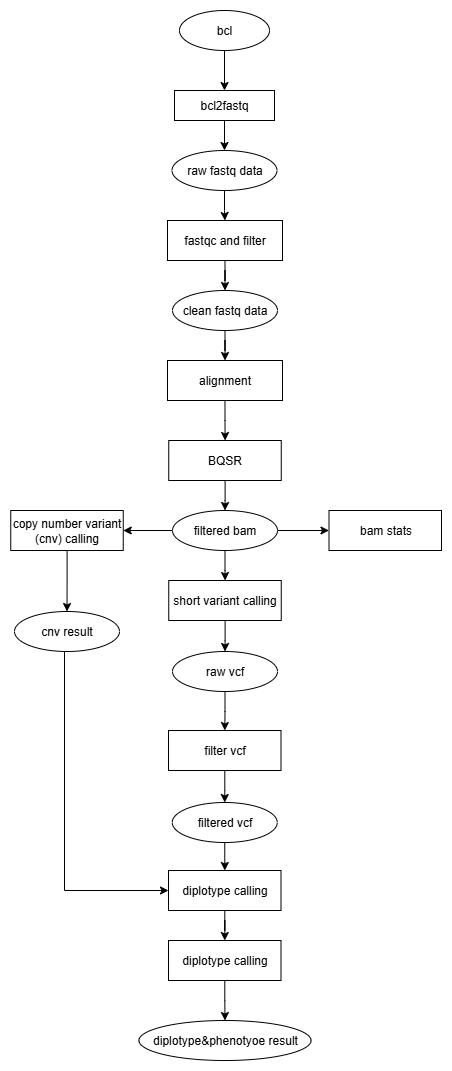

The diagram above was exported from draw.io. Its source (the exported page's mxGraphModel, read from the mxfile embedded in the PNG):
<mxGraphModel dx="1665" dy="1743" grid="1" gridSize="10" guides="1" tooltips="1" connect="1" arrows="1" fold="1" page="1" pageScale="1" pageWidth="1100" pageHeight="850" background="none" math="0" shadow="0">
  <root>
    <mxCell id="0" />
    <mxCell id="1" parent="0" />
    <mxCell id="AMzzavY60ItT0ixe5EYD-50" value="" style="edgeStyle=orthogonalEdgeStyle;rounded=0;orthogonalLoop=1;jettySize=auto;html=1;" parent="1" source="AMzzavY60ItT0ixe5EYD-1" target="AMzzavY60ItT0ixe5EYD-2" edge="1">
      <mxGeometry relative="1" as="geometry" />
    </mxCell>
    <mxCell id="AMzzavY60ItT0ixe5EYD-1" value="bcl" style="ellipse;whiteSpace=wrap;html=1;" parent="1" vertex="1">
      <mxGeometry x="505" y="-810" width="90" height="40" as="geometry" />
    </mxCell>
    <mxCell id="AMzzavY60ItT0ixe5EYD-51" value="" style="edgeStyle=orthogonalEdgeStyle;rounded=0;orthogonalLoop=1;jettySize=auto;html=1;" parent="1" source="AMzzavY60ItT0ixe5EYD-2" target="AMzzavY60ItT0ixe5EYD-3" edge="1">
      <mxGeometry relative="1" as="geometry" />
    </mxCell>
    <mxCell id="AMzzavY60ItT0ixe5EYD-2" value="bcl2fastq" style="rounded=0;whiteSpace=wrap;html=1;" parent="1" vertex="1">
      <mxGeometry x="500" y="-730" width="100" height="30" as="geometry" />
    </mxCell>
    <mxCell id="AMzzavY60ItT0ixe5EYD-52" value="" style="edgeStyle=orthogonalEdgeStyle;rounded=0;orthogonalLoop=1;jettySize=auto;html=1;" parent="1" source="AMzzavY60ItT0ixe5EYD-3" target="AMzzavY60ItT0ixe5EYD-4" edge="1">
      <mxGeometry relative="1" as="geometry" />
    </mxCell>
    <mxCell id="AMzzavY60ItT0ixe5EYD-3" value="raw fastq data" style="ellipse;whiteSpace=wrap;html=1;" parent="1" vertex="1">
      <mxGeometry x="497.5" y="-670" width="105" height="40" as="geometry" />
    </mxCell>
    <mxCell id="AMzzavY60ItT0ixe5EYD-53" value="" style="edgeStyle=orthogonalEdgeStyle;rounded=0;orthogonalLoop=1;jettySize=auto;html=1;" parent="1" source="AMzzavY60ItT0ixe5EYD-4" target="AMzzavY60ItT0ixe5EYD-5" edge="1">
      <mxGeometry relative="1" as="geometry" />
    </mxCell>
    <mxCell id="AMzzavY60ItT0ixe5EYD-4" value="fastqc and filter" style="rounded=0;whiteSpace=wrap;html=1;" parent="1" vertex="1">
      <mxGeometry x="493" y="-600" width="115" height="40" as="geometry" />
    </mxCell>
    <mxCell id="AMzzavY60ItT0ixe5EYD-54" value="" style="edgeStyle=orthogonalEdgeStyle;rounded=0;orthogonalLoop=1;jettySize=auto;html=1;" parent="1" source="AMzzavY60ItT0ixe5EYD-5" target="AMzzavY60ItT0ixe5EYD-6" edge="1">
      <mxGeometry relative="1" as="geometry" />
    </mxCell>
    <mxCell id="AMzzavY60ItT0ixe5EYD-5" value="clean fastq data" style="ellipse;whiteSpace=wrap;html=1;" parent="1" vertex="1">
      <mxGeometry x="498" y="-530" width="105" height="40" as="geometry" />
    </mxCell>
    <mxCell id="AMzzavY60ItT0ixe5EYD-55" value="" style="edgeStyle=orthogonalEdgeStyle;rounded=0;orthogonalLoop=1;jettySize=auto;html=1;" parent="1" source="AMzzavY60ItT0ixe5EYD-6" target="AMzzavY60ItT0ixe5EYD-7" edge="1">
      <mxGeometry relative="1" as="geometry" />
    </mxCell>
    <mxCell id="AMzzavY60ItT0ixe5EYD-6" value="alignmen&lt;span style=&quot;background-color: transparent; color: light-dark(rgb(0, 0, 0), rgb(255, 255, 255));&quot;&gt;t&lt;/span&gt;" style="rounded=0;whiteSpace=wrap;html=1;" parent="1" vertex="1">
      <mxGeometry x="493" y="-460" width="115" height="40" as="geometry" />
    </mxCell>
    <mxCell id="AMzzavY60ItT0ixe5EYD-57" value="" style="edgeStyle=orthogonalEdgeStyle;rounded=0;orthogonalLoop=1;jettySize=auto;html=1;" parent="1" source="AMzzavY60ItT0ixe5EYD-7" target="AMzzavY60ItT0ixe5EYD-8" edge="1">
      <mxGeometry relative="1" as="geometry" />
    </mxCell>
    <mxCell id="AMzzavY60ItT0ixe5EYD-7" value="BQSR" style="rounded=0;whiteSpace=wrap;html=1;" parent="1" vertex="1">
      <mxGeometry x="494.25" y="-380" width="112.5" height="40" as="geometry" />
    </mxCell>
    <mxCell id="AMzzavY60ItT0ixe5EYD-56" value="" style="edgeStyle=orthogonalEdgeStyle;rounded=0;orthogonalLoop=1;jettySize=auto;html=1;" parent="1" source="AMzzavY60ItT0ixe5EYD-8" target="AMzzavY60ItT0ixe5EYD-9" edge="1">
      <mxGeometry relative="1" as="geometry" />
    </mxCell>
    <mxCell id="AMzzavY60ItT0ixe5EYD-66" style="edgeStyle=orthogonalEdgeStyle;rounded=0;orthogonalLoop=1;jettySize=auto;html=1;" parent="1" source="AMzzavY60ItT0ixe5EYD-8" target="AMzzavY60ItT0ixe5EYD-10" edge="1">
      <mxGeometry relative="1" as="geometry" />
    </mxCell>
    <mxCell id="AMzzavY60ItT0ixe5EYD-67" value="" style="edgeStyle=orthogonalEdgeStyle;rounded=0;orthogonalLoop=1;jettySize=auto;html=1;" parent="1" source="AMzzavY60ItT0ixe5EYD-8" target="AMzzavY60ItT0ixe5EYD-36" edge="1">
      <mxGeometry relative="1" as="geometry" />
    </mxCell>
    <mxCell id="AMzzavY60ItT0ixe5EYD-8" value="filtered bam" style="ellipse;whiteSpace=wrap;html=1;" parent="1" vertex="1">
      <mxGeometry x="498" y="-310" width="105" height="40" as="geometry" />
    </mxCell>
    <mxCell id="AMzzavY60ItT0ixe5EYD-9" value="bam stats" style="rounded=0;whiteSpace=wrap;html=1;" parent="1" vertex="1">
      <mxGeometry x="654.5" y="-310" width="112.5" height="40" as="geometry" />
    </mxCell>
    <mxCell id="AMzzavY60ItT0ixe5EYD-40" value="" style="edgeStyle=orthogonalEdgeStyle;rounded=0;orthogonalLoop=1;jettySize=auto;html=1;" parent="1" source="AMzzavY60ItT0ixe5EYD-10" target="AMzzavY60ItT0ixe5EYD-24" edge="1">
      <mxGeometry relative="1" as="geometry" />
    </mxCell>
    <mxCell id="AMzzavY60ItT0ixe5EYD-10" value="short variant calling" style="rounded=0;whiteSpace=wrap;html=1;" parent="1" vertex="1">
      <mxGeometry x="494.25" y="-240" width="112.5" height="40" as="geometry" />
    </mxCell>
    <mxCell id="AMzzavY60ItT0ixe5EYD-41" value="" style="edgeStyle=orthogonalEdgeStyle;rounded=0;orthogonalLoop=1;jettySize=auto;html=1;" parent="1" source="AMzzavY60ItT0ixe5EYD-24" target="AMzzavY60ItT0ixe5EYD-25" edge="1">
      <mxGeometry relative="1" as="geometry" />
    </mxCell>
    <mxCell id="AMzzavY60ItT0ixe5EYD-24" value="raw vcf" style="ellipse;whiteSpace=wrap;html=1;" parent="1" vertex="1">
      <mxGeometry x="498" y="-169" width="105" height="40" as="geometry" />
    </mxCell>
    <mxCell id="AMzzavY60ItT0ixe5EYD-44" value="" style="edgeStyle=orthogonalEdgeStyle;rounded=0;orthogonalLoop=1;jettySize=auto;html=1;" parent="1" source="AMzzavY60ItT0ixe5EYD-25" target="AMzzavY60ItT0ixe5EYD-26" edge="1">
      <mxGeometry relative="1" as="geometry" />
    </mxCell>
    <mxCell id="AMzzavY60ItT0ixe5EYD-25" value="filter vcf" style="rounded=0;whiteSpace=wrap;html=1;" parent="1" vertex="1">
      <mxGeometry x="494" y="-90" width="112.5" height="40" as="geometry" />
    </mxCell>
    <mxCell id="AMzzavY60ItT0ixe5EYD-68" value="" style="edgeStyle=orthogonalEdgeStyle;rounded=0;orthogonalLoop=1;jettySize=auto;html=1;" parent="1" source="AMzzavY60ItT0ixe5EYD-26" target="AMzzavY60ItT0ixe5EYD-46" edge="1">
      <mxGeometry relative="1" as="geometry" />
    </mxCell>
    <mxCell id="AMzzavY60ItT0ixe5EYD-26" value="filtered vcf" style="ellipse;whiteSpace=wrap;html=1;" parent="1" vertex="1">
      <mxGeometry x="497.75" y="-18" width="105" height="40" as="geometry" />
    </mxCell>
    <mxCell id="AMzzavY60ItT0ixe5EYD-59" value="" style="edgeStyle=orthogonalEdgeStyle;rounded=0;orthogonalLoop=1;jettySize=auto;html=1;" parent="1" source="AMzzavY60ItT0ixe5EYD-36" target="AMzzavY60ItT0ixe5EYD-45" edge="1">
      <mxGeometry relative="1" as="geometry" />
    </mxCell>
    <mxCell id="AMzzavY60ItT0ixe5EYD-36" value="copy number variant (cnv) calling" style="rounded=0;whiteSpace=wrap;html=1;" parent="1" vertex="1">
      <mxGeometry x="336.25" y="-310" width="112.5" height="40" as="geometry" />
    </mxCell>
    <mxCell id="AMzzavY60ItT0ixe5EYD-70" style="edgeStyle=orthogonalEdgeStyle;rounded=0;orthogonalLoop=1;jettySize=auto;html=1;entryX=0;entryY=0.5;entryDx=0;entryDy=0;" parent="1" source="AMzzavY60ItT0ixe5EYD-45" target="AMzzavY60ItT0ixe5EYD-46" edge="1">
      <mxGeometry relative="1" as="geometry">
        <Array as="points">
          <mxPoint x="390" y="70" />
        </Array>
      </mxGeometry>
    </mxCell>
    <mxCell id="AMzzavY60ItT0ixe5EYD-45" value="cnv result" style="ellipse;whiteSpace=wrap;html=1;" parent="1" vertex="1">
      <mxGeometry x="340" y="-209" width="105" height="40" as="geometry" />
    </mxCell>
    <mxCell id="AMzzavY60ItT0ixe5EYD-74" value="" style="edgeStyle=orthogonalEdgeStyle;rounded=0;orthogonalLoop=1;jettySize=auto;html=1;" parent="1" source="AMzzavY60ItT0ixe5EYD-46" target="AMzzavY60ItT0ixe5EYD-72" edge="1">
      <mxGeometry relative="1" as="geometry" />
    </mxCell>
    <mxCell id="AMzzavY60ItT0ixe5EYD-46" value="diplotype calling" style="rounded=0;whiteSpace=wrap;html=1;" parent="1" vertex="1">
      <mxGeometry x="494" y="50" width="112.5" height="40" as="geometry" />
    </mxCell>
    <mxCell id="AMzzavY60ItT0ixe5EYD-69" value="diplotype&amp;amp;phenotyoe result" style="ellipse;whiteSpace=wrap;html=1;" parent="1" vertex="1">
      <mxGeometry x="464.5" y="200" width="172" height="40" as="geometry" />
    </mxCell>
    <mxCell id="AMzzavY60ItT0ixe5EYD-75" value="" style="edgeStyle=orthogonalEdgeStyle;rounded=0;orthogonalLoop=1;jettySize=auto;html=1;" parent="1" source="AMzzavY60ItT0ixe5EYD-72" target="AMzzavY60ItT0ixe5EYD-69" edge="1">
      <mxGeometry relative="1" as="geometry" />
    </mxCell>
    <mxCell id="AMzzavY60ItT0ixe5EYD-72" value="diplotype calling" style="rounded=0;whiteSpace=wrap;html=1;" parent="1" vertex="1">
      <mxGeometry x="494" y="120" width="112.5" height="40" as="geometry" />
    </mxCell>
  </root>
</mxGraphModel>